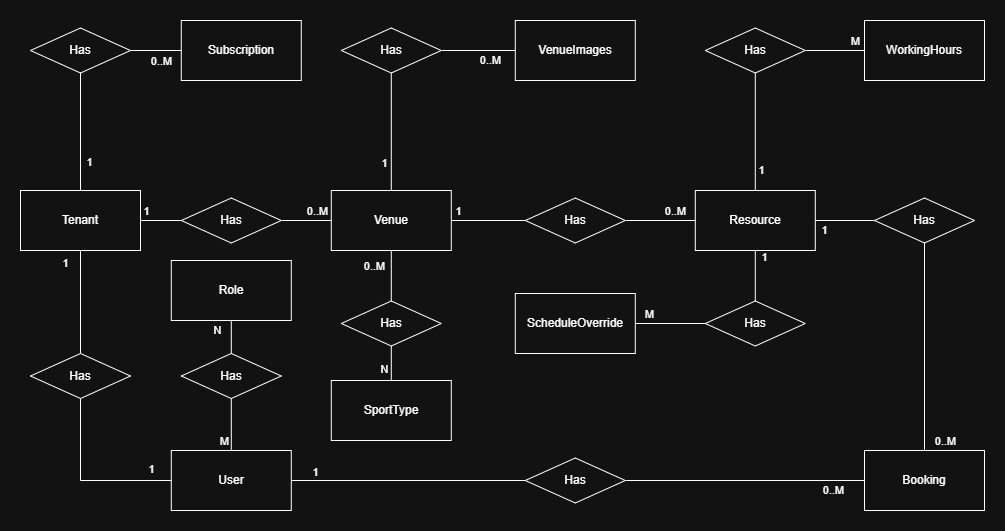

The diagram above was exported from draw.io. Its source (the exported page's mxGraphModel, read from the mxfile embedded in the PNG):
<mxGraphModel dx="1426" dy="875" grid="1" gridSize="10" guides="1" tooltips="1" connect="1" arrows="1" fold="1" page="1" pageScale="1" pageWidth="827" pageHeight="1169" math="0" shadow="0">
  <root>
    <mxCell id="WIyWlLk6GJQsqaUBKTNV-0" />
    <mxCell id="WIyWlLk6GJQsqaUBKTNV-1" parent="WIyWlLk6GJQsqaUBKTNV-0" />
    <mxCell id="2myCO0-_-j-fQDV2fUGQ-48" parent="WIyWlLk6GJQsqaUBKTNV-1" style="rounded=0;whiteSpace=wrap;html=1;" value="Tenant" vertex="1">
      <mxGeometry height="60" width="120" x="15.999999999999972" y="190" as="geometry" />
    </mxCell>
    <mxCell id="2myCO0-_-j-fQDV2fUGQ-49" parent="WIyWlLk6GJQsqaUBKTNV-1" style="rounded=0;whiteSpace=wrap;html=1;" value="User" vertex="1">
      <mxGeometry height="60" width="120" x="166.78999999999996" y="450" as="geometry" />
    </mxCell>
    <mxCell id="2myCO0-_-j-fQDV2fUGQ-50" parent="WIyWlLk6GJQsqaUBKTNV-1" style="rounded=0;whiteSpace=wrap;html=1;" value="Venue" vertex="1">
      <mxGeometry height="60" width="120" x="326.79" y="190" as="geometry" />
    </mxCell>
    <mxCell id="2myCO0-_-j-fQDV2fUGQ-51" parent="WIyWlLk6GJQsqaUBKTNV-1" style="rounded=0;whiteSpace=wrap;html=1;" value="Booking" vertex="1">
      <mxGeometry height="60" width="120" x="860" y="450" as="geometry" />
    </mxCell>
    <mxCell id="2myCO0-_-j-fQDV2fUGQ-52" parent="WIyWlLk6GJQsqaUBKTNV-1" style="rounded=0;whiteSpace=wrap;html=1;" value="Subscription" vertex="1">
      <mxGeometry height="60" width="120" x="176.79" y="20" as="geometry" />
    </mxCell>
    <mxCell id="2myCO0-_-j-fQDV2fUGQ-53" parent="WIyWlLk6GJQsqaUBKTNV-1" style="rounded=0;whiteSpace=wrap;html=1;" value="WorkingHours" vertex="1">
      <mxGeometry height="60" width="120" x="860" y="20" as="geometry" />
    </mxCell>
    <mxCell id="2myCO0-_-j-fQDV2fUGQ-54" parent="WIyWlLk6GJQsqaUBKTNV-1" style="rounded=0;whiteSpace=wrap;html=1;" value="VenueImages" vertex="1">
      <mxGeometry height="60" width="120" x="510.78999999999996" y="20" as="geometry" />
    </mxCell>
    <mxCell id="2myCO0-_-j-fQDV2fUGQ-55" parent="WIyWlLk6GJQsqaUBKTNV-1" style="rounded=0;whiteSpace=wrap;html=1;" value="Resource" vertex="1">
      <mxGeometry height="60" width="120" x="690.79" y="190" as="geometry" />
    </mxCell>
    <mxCell id="2myCO0-_-j-fQDV2fUGQ-56" edge="1" parent="WIyWlLk6GJQsqaUBKTNV-1" source="2myCO0-_-j-fQDV2fUGQ-151" style="endArrow=none;html=1;rounded=0;exitX=1;exitY=0.5;exitDx=0;exitDy=0;entryX=0;entryY=0.5;entryDx=0;entryDy=0;" target="2myCO0-_-j-fQDV2fUGQ-50" value="">
      <mxGeometry height="50" relative="1" width="50" as="geometry">
        <mxPoint x="656.79" y="300" as="sourcePoint" />
        <mxPoint x="706.79" y="250" as="targetPoint" />
      </mxGeometry>
    </mxCell>
    <mxCell id="2myCO0-_-j-fQDV2fUGQ-67" connectable="0" parent="2myCO0-_-j-fQDV2fUGQ-56" style="edgeLabel;html=1;align=center;verticalAlign=middle;resizable=0;points=[];" value="0..M" vertex="1">
      <mxGeometry relative="1" x="0.8142" as="geometry">
        <mxPoint x="-9" y="-10" as="offset" />
      </mxGeometry>
    </mxCell>
    <mxCell id="2myCO0-_-j-fQDV2fUGQ-57" edge="1" parent="WIyWlLk6GJQsqaUBKTNV-1" source="2myCO0-_-j-fQDV2fUGQ-136" style="endArrow=none;html=1;rounded=0;exitX=1;exitY=0.5;exitDx=0;exitDy=0;entryX=0;entryY=0.5;entryDx=0;entryDy=0;" target="2myCO0-_-j-fQDV2fUGQ-55" value="">
      <mxGeometry height="50" relative="1" width="50" as="geometry">
        <mxPoint x="656.79" y="300" as="sourcePoint" />
        <mxPoint x="706.79" y="250" as="targetPoint" />
      </mxGeometry>
    </mxCell>
    <mxCell id="2myCO0-_-j-fQDV2fUGQ-73" connectable="0" parent="2myCO0-_-j-fQDV2fUGQ-57" style="edgeLabel;html=1;align=center;verticalAlign=middle;resizable=0;points=[];" value="0..M" vertex="1">
      <mxGeometry relative="1" x="0.6275" y="2" as="geometry">
        <mxPoint x="-7" y="-8" as="offset" />
      </mxGeometry>
    </mxCell>
    <mxCell id="2myCO0-_-j-fQDV2fUGQ-58" edge="1" parent="WIyWlLk6GJQsqaUBKTNV-1" source="2myCO0-_-j-fQDV2fUGQ-132" style="endArrow=none;html=1;rounded=0;exitX=1;exitY=0.5;exitDx=0;exitDy=0;entryX=0;entryY=0.5;entryDx=0;entryDy=0;" target="2myCO0-_-j-fQDV2fUGQ-54" value="">
      <mxGeometry height="50" relative="1" width="50" as="geometry">
        <Array as="points" />
        <mxPoint x="546" y="300" as="sourcePoint" />
        <mxPoint x="596" y="250" as="targetPoint" />
      </mxGeometry>
    </mxCell>
    <mxCell id="2myCO0-_-j-fQDV2fUGQ-71" connectable="0" parent="2myCO0-_-j-fQDV2fUGQ-58" style="edgeLabel;html=1;align=center;verticalAlign=middle;resizable=0;points=[];" value="0..M" vertex="1">
      <mxGeometry relative="1" x="0.8189" y="-1" as="geometry">
        <mxPoint x="-18" y="8" as="offset" />
      </mxGeometry>
    </mxCell>
    <mxCell id="2myCO0-_-j-fQDV2fUGQ-60" edge="1" parent="WIyWlLk6GJQsqaUBKTNV-1" source="2myCO0-_-j-fQDV2fUGQ-143" style="endArrow=none;html=1;rounded=0;exitX=1;exitY=0.5;exitDx=0;exitDy=0;entryX=0;entryY=0.5;entryDx=0;entryDy=0;" target="2myCO0-_-j-fQDV2fUGQ-53" value="">
      <mxGeometry height="50" relative="1" width="50" as="geometry">
        <Array as="points" />
        <mxPoint x="656.79" y="300" as="sourcePoint" />
        <mxPoint x="860" y="40" as="targetPoint" />
      </mxGeometry>
    </mxCell>
    <mxCell id="2myCO0-_-j-fQDV2fUGQ-78" connectable="0" parent="2myCO0-_-j-fQDV2fUGQ-60" style="edgeLabel;html=1;align=center;verticalAlign=middle;resizable=0;points=[];" value="M" vertex="1">
      <mxGeometry relative="1" x="0.8968" as="geometry">
        <mxPoint x="-6" y="-10" as="offset" />
      </mxGeometry>
    </mxCell>
    <mxCell id="2myCO0-_-j-fQDV2fUGQ-61" edge="1" parent="WIyWlLk6GJQsqaUBKTNV-1" source="2myCO0-_-j-fQDV2fUGQ-116" style="endArrow=none;html=1;rounded=0;exitX=0;exitY=0.5;exitDx=0;exitDy=0;entryX=1;entryY=0.5;entryDx=0;entryDy=0;" target="2myCO0-_-j-fQDV2fUGQ-49" value="">
      <mxGeometry height="50" relative="1" width="50" as="geometry">
        <Array as="points" />
        <mxPoint x="656.79" y="300" as="sourcePoint" />
        <mxPoint x="626.79" y="500" as="targetPoint" />
      </mxGeometry>
    </mxCell>
    <mxCell id="2myCO0-_-j-fQDV2fUGQ-79" connectable="0" parent="2myCO0-_-j-fQDV2fUGQ-61" style="edgeLabel;html=1;align=center;verticalAlign=middle;resizable=0;points=[];" value="1" vertex="1">
      <mxGeometry relative="1" x="0.8735" as="geometry">
        <mxPoint x="9" y="-9" as="offset" />
      </mxGeometry>
    </mxCell>
    <mxCell id="2myCO0-_-j-fQDV2fUGQ-62" edge="1" parent="WIyWlLk6GJQsqaUBKTNV-1" source="2myCO0-_-j-fQDV2fUGQ-128" style="endArrow=none;html=1;rounded=0;entryX=0;entryY=0.5;entryDx=0;entryDy=0;exitX=1;exitY=0.5;exitDx=0;exitDy=0;" target="2myCO0-_-j-fQDV2fUGQ-52" value="">
      <mxGeometry height="50" relative="1" width="50" as="geometry">
        <mxPoint x="-8" y="260" as="sourcePoint" />
        <mxPoint x="596" y="250" as="targetPoint" />
      </mxGeometry>
    </mxCell>
    <mxCell id="2myCO0-_-j-fQDV2fUGQ-66" connectable="0" parent="2myCO0-_-j-fQDV2fUGQ-62" style="edgeLabel;html=1;align=center;verticalAlign=middle;resizable=0;points=[];" value="0..M" vertex="1">
      <mxGeometry relative="1" x="0.7554" y="1" as="geometry">
        <mxPoint x="-15" y="11" as="offset" />
      </mxGeometry>
    </mxCell>
    <mxCell id="2myCO0-_-j-fQDV2fUGQ-63" edge="1" parent="WIyWlLk6GJQsqaUBKTNV-1" source="2myCO0-_-j-fQDV2fUGQ-155" style="endArrow=none;html=1;rounded=0;exitX=0;exitY=0.5;exitDx=0;exitDy=0;entryX=1;entryY=0.5;entryDx=0;entryDy=0;" target="2myCO0-_-j-fQDV2fUGQ-55" value="">
      <mxGeometry height="50" relative="1" width="50" as="geometry">
        <Array as="points" />
        <mxPoint x="801.01" y="301.94" as="sourcePoint" />
        <mxPoint x="851.01" y="251.94" as="targetPoint" />
      </mxGeometry>
    </mxCell>
    <mxCell id="2myCO0-_-j-fQDV2fUGQ-82" connectable="0" parent="2myCO0-_-j-fQDV2fUGQ-63" style="edgeLabel;html=1;align=center;verticalAlign=middle;resizable=0;points=[];" value="1" vertex="1">
      <mxGeometry relative="1" x="0.8425" y="1" as="geometry">
        <mxPoint x="4" y="8" as="offset" />
      </mxGeometry>
    </mxCell>
    <mxCell id="2myCO0-_-j-fQDV2fUGQ-87" edge="1" parent="WIyWlLk6GJQsqaUBKTNV-1" source="2myCO0-_-j-fQDV2fUGQ-124" style="endArrow=none;html=1;rounded=0;entryX=0;entryY=0.5;entryDx=0;entryDy=0;exitX=0.5;exitY=1;exitDx=0;exitDy=0;" target="2myCO0-_-j-fQDV2fUGQ-49" value="">
      <mxGeometry height="50" relative="1" width="50" as="geometry">
        <Array as="points">
          <mxPoint x="76" y="480" />
        </Array>
        <mxPoint x="622" y="584" as="sourcePoint" />
        <mxPoint x="722" y="294" as="targetPoint" />
      </mxGeometry>
    </mxCell>
    <mxCell id="2myCO0-_-j-fQDV2fUGQ-88" connectable="0" parent="2myCO0-_-j-fQDV2fUGQ-87" style="edgeLabel;html=1;align=center;verticalAlign=middle;resizable=0;points=[];" value="1" vertex="1">
      <mxGeometry relative="1" x="0.8735" as="geometry">
        <mxPoint x="-10" y="-12" as="offset" />
      </mxGeometry>
    </mxCell>
    <mxCell id="2myCO0-_-j-fQDV2fUGQ-117" edge="1" parent="WIyWlLk6GJQsqaUBKTNV-1" source="2myCO0-_-j-fQDV2fUGQ-51" style="endArrow=none;html=1;rounded=0;exitX=0;exitY=0.5;exitDx=0;exitDy=0;entryX=1;entryY=0.5;entryDx=0;entryDy=0;" target="2myCO0-_-j-fQDV2fUGQ-116" value="">
      <mxGeometry height="50" relative="1" width="50" as="geometry">
        <Array as="points" />
        <mxPoint x="626.79" y="428" as="sourcePoint" />
        <mxPoint x="246.79000000000002" y="468" as="targetPoint" />
      </mxGeometry>
    </mxCell>
    <mxCell id="2myCO0-_-j-fQDV2fUGQ-119" connectable="0" parent="2myCO0-_-j-fQDV2fUGQ-117" style="edgeLabel;html=1;align=center;verticalAlign=middle;resizable=0;points=[];" value="0..M" vertex="1">
      <mxGeometry relative="1" x="-0.8605" y="1" as="geometry">
        <mxPoint x="-15" y="8" as="offset" />
      </mxGeometry>
    </mxCell>
    <mxCell id="2myCO0-_-j-fQDV2fUGQ-116" parent="WIyWlLk6GJQsqaUBKTNV-1" style="rhombus;whiteSpace=wrap;html=1;" value="Has" vertex="1">
      <mxGeometry height="45" width="100" x="520.79" y="457.5" as="geometry" />
    </mxCell>
    <mxCell id="2myCO0-_-j-fQDV2fUGQ-125" edge="1" parent="WIyWlLk6GJQsqaUBKTNV-1" source="2myCO0-_-j-fQDV2fUGQ-48" style="endArrow=none;html=1;rounded=0;entryX=0.5;entryY=0;entryDx=0;entryDy=0;exitX=0.5;exitY=1;exitDx=0;exitDy=0;" target="2myCO0-_-j-fQDV2fUGQ-124" value="">
      <mxGeometry height="50" relative="1" width="50" as="geometry">
        <Array as="points" />
        <mxPoint x="75.99999999999997" y="250" as="sourcePoint" />
        <mxPoint x="75.99999999999997" y="400" as="targetPoint" />
      </mxGeometry>
    </mxCell>
    <mxCell id="2myCO0-_-j-fQDV2fUGQ-127" connectable="0" parent="2myCO0-_-j-fQDV2fUGQ-125" style="edgeLabel;html=1;align=center;verticalAlign=middle;resizable=0;points=[];" value="1" vertex="1">
      <mxGeometry relative="1" x="-0.9015" as="geometry">
        <mxPoint x="-16" y="7" as="offset" />
      </mxGeometry>
    </mxCell>
    <mxCell id="2myCO0-_-j-fQDV2fUGQ-124" parent="WIyWlLk6GJQsqaUBKTNV-1" style="rhombus;whiteSpace=wrap;html=1;" value="Has" vertex="1">
      <mxGeometry height="45" width="100" x="25.99999999999997" y="353" as="geometry" />
    </mxCell>
    <mxCell id="2myCO0-_-j-fQDV2fUGQ-129" edge="1" parent="WIyWlLk6GJQsqaUBKTNV-1" source="2myCO0-_-j-fQDV2fUGQ-48" style="endArrow=none;html=1;rounded=0;entryX=0.5;entryY=1;entryDx=0;entryDy=0;exitX=0.5;exitY=0;exitDx=0;exitDy=0;" target="2myCO0-_-j-fQDV2fUGQ-128" value="">
      <mxGeometry height="50" relative="1" width="50" as="geometry">
        <mxPoint x="15.999999999999972" y="220" as="sourcePoint" />
        <mxPoint x="-200" y="220" as="targetPoint" />
      </mxGeometry>
    </mxCell>
    <mxCell id="2myCO0-_-j-fQDV2fUGQ-131" connectable="0" parent="2myCO0-_-j-fQDV2fUGQ-129" style="edgeLabel;html=1;align=center;verticalAlign=middle;resizable=0;points=[];" value="1" vertex="1">
      <mxGeometry relative="1" x="-0.621" y="-3" as="geometry">
        <mxPoint x="5" y="-7" as="offset" />
      </mxGeometry>
    </mxCell>
    <mxCell id="2myCO0-_-j-fQDV2fUGQ-128" parent="WIyWlLk6GJQsqaUBKTNV-1" style="rhombus;whiteSpace=wrap;html=1;" value="Has" vertex="1">
      <mxGeometry height="45" width="100" x="26" y="27.5" as="geometry" />
    </mxCell>
    <mxCell id="2myCO0-_-j-fQDV2fUGQ-133" edge="1" parent="WIyWlLk6GJQsqaUBKTNV-1" source="2myCO0-_-j-fQDV2fUGQ-50" style="endArrow=none;html=1;rounded=0;exitX=0.5;exitY=0;exitDx=0;exitDy=0;entryX=0.5;entryY=1;entryDx=0;entryDy=0;" target="2myCO0-_-j-fQDV2fUGQ-132" value="">
      <mxGeometry height="50" relative="1" width="50" as="geometry">
        <Array as="points" />
        <mxPoint x="326.79" y="190" as="sourcePoint" />
        <mxPoint x="246.79000000000002" y="90" as="targetPoint" />
      </mxGeometry>
    </mxCell>
    <mxCell id="2myCO0-_-j-fQDV2fUGQ-134" connectable="0" parent="2myCO0-_-j-fQDV2fUGQ-133" style="edgeLabel;html=1;align=center;verticalAlign=middle;resizable=0;points=[];" value="1" vertex="1">
      <mxGeometry relative="1" x="-0.74" y="-1" as="geometry">
        <mxPoint x="-8" y="-13" as="offset" />
      </mxGeometry>
    </mxCell>
    <mxCell id="2myCO0-_-j-fQDV2fUGQ-132" parent="WIyWlLk6GJQsqaUBKTNV-1" style="rhombus;whiteSpace=wrap;html=1;" value="Has" vertex="1">
      <mxGeometry height="45" width="100" x="336.79" y="27.5" as="geometry" />
    </mxCell>
    <mxCell id="2myCO0-_-j-fQDV2fUGQ-140" edge="1" parent="WIyWlLk6GJQsqaUBKTNV-1" source="2myCO0-_-j-fQDV2fUGQ-50" style="endArrow=none;html=1;rounded=0;exitX=1;exitY=0.5;exitDx=0;exitDy=0;entryX=0;entryY=0.5;entryDx=0;entryDy=0;" target="2myCO0-_-j-fQDV2fUGQ-136" value="">
      <mxGeometry height="50" relative="1" width="50" as="geometry">
        <mxPoint x="446.78999999999996" y="220" as="sourcePoint" />
        <mxPoint x="710.79" y="222" as="targetPoint" />
      </mxGeometry>
    </mxCell>
    <mxCell id="2myCO0-_-j-fQDV2fUGQ-141" connectable="0" parent="2myCO0-_-j-fQDV2fUGQ-140" style="edgeLabel;html=1;align=center;verticalAlign=middle;resizable=0;points=[];" value="1" vertex="1">
      <mxGeometry relative="1" x="-0.85" y="1" as="geometry">
        <mxPoint x="1" y="-9" as="offset" />
      </mxGeometry>
    </mxCell>
    <mxCell id="2myCO0-_-j-fQDV2fUGQ-136" parent="WIyWlLk6GJQsqaUBKTNV-1" style="rhombus;whiteSpace=wrap;html=1;" value="Has" vertex="1">
      <mxGeometry height="45" width="100" x="520.79" y="197.5" as="geometry" />
    </mxCell>
    <mxCell id="2myCO0-_-j-fQDV2fUGQ-144" edge="1" parent="WIyWlLk6GJQsqaUBKTNV-1" source="2myCO0-_-j-fQDV2fUGQ-55" style="endArrow=none;html=1;rounded=0;exitX=0.5;exitY=0;exitDx=0;exitDy=0;entryX=0.5;entryY=1;entryDx=0;entryDy=0;" target="2myCO0-_-j-fQDV2fUGQ-143" value="">
      <mxGeometry height="50" relative="1" width="50" as="geometry">
        <Array as="points" />
        <mxPoint x="770.79" y="192" as="sourcePoint" />
        <mxPoint x="446.78999999999996" y="60" as="targetPoint" />
      </mxGeometry>
    </mxCell>
    <mxCell id="2myCO0-_-j-fQDV2fUGQ-145" connectable="0" parent="2myCO0-_-j-fQDV2fUGQ-144" style="edgeLabel;html=1;align=center;verticalAlign=middle;resizable=0;points=[];" value="1" vertex="1">
      <mxGeometry relative="1" x="-0.8691" y="-1" as="geometry">
        <mxPoint x="5" y="-13" as="offset" />
      </mxGeometry>
    </mxCell>
    <mxCell id="2myCO0-_-j-fQDV2fUGQ-143" parent="WIyWlLk6GJQsqaUBKTNV-1" style="rhombus;whiteSpace=wrap;html=1;" value="Has" vertex="1">
      <mxGeometry height="45" width="100" x="700.79" y="27.5" as="geometry" />
    </mxCell>
    <mxCell id="2myCO0-_-j-fQDV2fUGQ-152" edge="1" parent="WIyWlLk6GJQsqaUBKTNV-1" source="2myCO0-_-j-fQDV2fUGQ-48" style="endArrow=none;html=1;rounded=0;exitX=1;exitY=0.5;exitDx=0;exitDy=0;entryX=0;entryY=0.5;entryDx=0;entryDy=0;" target="2myCO0-_-j-fQDV2fUGQ-151" value="">
      <mxGeometry height="50" relative="1" width="50" as="geometry">
        <mxPoint x="135.79000000000002" y="220" as="sourcePoint" />
        <mxPoint x="326.79" y="220" as="targetPoint" />
      </mxGeometry>
    </mxCell>
    <mxCell id="2myCO0-_-j-fQDV2fUGQ-154" connectable="0" parent="2myCO0-_-j-fQDV2fUGQ-152" style="edgeLabel;html=1;align=center;verticalAlign=middle;resizable=0;points=[];" value="1" vertex="1">
      <mxGeometry relative="1" x="-0.7395" as="geometry">
        <mxPoint y="-10" as="offset" />
      </mxGeometry>
    </mxCell>
    <mxCell id="2myCO0-_-j-fQDV2fUGQ-151" parent="WIyWlLk6GJQsqaUBKTNV-1" style="rhombus;whiteSpace=wrap;html=1;" value="Has" vertex="1">
      <mxGeometry height="45" width="100" x="176.79000000000002" y="197.5" as="geometry" />
    </mxCell>
    <mxCell id="2myCO0-_-j-fQDV2fUGQ-156" edge="1" parent="WIyWlLk6GJQsqaUBKTNV-1" source="2myCO0-_-j-fQDV2fUGQ-51" style="endArrow=none;html=1;rounded=0;entryX=0.5;entryY=1;entryDx=0;entryDy=0;exitX=0.5;exitY=0;exitDx=0;exitDy=0;" target="2myCO0-_-j-fQDV2fUGQ-155" value="">
      <mxGeometry height="50" relative="1" width="50" as="geometry">
        <Array as="points" />
        <mxPoint x="700" y="428" as="sourcePoint" />
        <mxPoint x="750.79" y="288" as="targetPoint" />
      </mxGeometry>
    </mxCell>
    <mxCell id="2myCO0-_-j-fQDV2fUGQ-158" connectable="0" parent="2myCO0-_-j-fQDV2fUGQ-156" style="edgeLabel;html=1;align=center;verticalAlign=middle;resizable=0;points=[];" value="0..M" vertex="1">
      <mxGeometry relative="1" x="-0.7473" y="1" as="geometry">
        <mxPoint x="21" y="16" as="offset" />
      </mxGeometry>
    </mxCell>
    <mxCell id="2myCO0-_-j-fQDV2fUGQ-155" parent="WIyWlLk6GJQsqaUBKTNV-1" style="rhombus;whiteSpace=wrap;html=1;" value="Has" vertex="1">
      <mxGeometry height="45" width="100" x="870" y="197.5" as="geometry" />
    </mxCell>
    <mxCell id="UcqQYqSiCMjO8pEW7WV2-0" parent="WIyWlLk6GJQsqaUBKTNV-1" style="rounded=0;whiteSpace=wrap;html=1;" value="SportType" vertex="1">
      <mxGeometry height="60" width="120" x="326.79" y="380" as="geometry" />
    </mxCell>
    <mxCell id="UcqQYqSiCMjO8pEW7WV2-1" parent="WIyWlLk6GJQsqaUBKTNV-1" style="rhombus;whiteSpace=wrap;html=1;" value="Has" vertex="1">
      <mxGeometry height="45" width="100" x="336.79" y="300.5" as="geometry" />
    </mxCell>
    <mxCell id="UcqQYqSiCMjO8pEW7WV2-2" edge="1" parent="WIyWlLk6GJQsqaUBKTNV-1" source="2myCO0-_-j-fQDV2fUGQ-50" style="endArrow=none;html=1;rounded=0;exitX=0.5;exitY=1;exitDx=0;exitDy=0;entryX=0.5;entryY=0;entryDx=0;entryDy=0;" target="UcqQYqSiCMjO8pEW7WV2-1" value="">
      <mxGeometry height="50" relative="1" width="50" as="geometry">
        <Array as="points" />
        <mxPoint x="360" y="287" as="sourcePoint" />
        <mxPoint x="310" y="250" as="targetPoint" />
      </mxGeometry>
    </mxCell>
    <mxCell id="UcqQYqSiCMjO8pEW7WV2-3" connectable="0" parent="UcqQYqSiCMjO8pEW7WV2-2" style="edgeLabel;html=1;align=center;verticalAlign=middle;resizable=0;points=[];" value="0..M" vertex="1">
      <mxGeometry relative="1" x="-0.74" y="-1" as="geometry">
        <mxPoint x="-16" y="8" as="offset" />
      </mxGeometry>
    </mxCell>
    <mxCell id="UcqQYqSiCMjO8pEW7WV2-4" edge="1" parent="WIyWlLk6GJQsqaUBKTNV-1" source="UcqQYqSiCMjO8pEW7WV2-1" style="endArrow=none;html=1;rounded=0;entryX=0.5;entryY=0;entryDx=0;entryDy=0;exitX=0.5;exitY=1;exitDx=0;exitDy=0;" target="UcqQYqSiCMjO8pEW7WV2-0" value="">
      <mxGeometry height="50" relative="1" width="50" as="geometry">
        <Array as="points" />
        <mxPoint x="250" y="310" as="sourcePoint" />
        <mxPoint x="250" y="360" as="targetPoint" />
      </mxGeometry>
    </mxCell>
    <mxCell id="UcqQYqSiCMjO8pEW7WV2-5" connectable="0" parent="UcqQYqSiCMjO8pEW7WV2-4" style="edgeLabel;html=1;align=center;verticalAlign=middle;resizable=0;points=[];" value="N" vertex="1">
      <mxGeometry relative="1" x="-0.9015" as="geometry">
        <mxPoint x="-7" y="21" as="offset" />
      </mxGeometry>
    </mxCell>
    <mxCell id="OTELyGx9ywpaX90_gd71-0" parent="WIyWlLk6GJQsqaUBKTNV-1" style="rounded=0;whiteSpace=wrap;html=1;" value="Role" vertex="1">
      <mxGeometry height="60" width="120" x="166.79" y="260" as="geometry" />
    </mxCell>
    <mxCell id="OTELyGx9ywpaX90_gd71-1" parent="WIyWlLk6GJQsqaUBKTNV-1" style="rhombus;whiteSpace=wrap;html=1;" value="Has" vertex="1">
      <mxGeometry height="45" width="100" x="176.78999999999996" y="353" as="geometry" />
    </mxCell>
    <mxCell id="OTELyGx9ywpaX90_gd71-2" edge="1" parent="WIyWlLk6GJQsqaUBKTNV-1" source="OTELyGx9ywpaX90_gd71-1" style="endArrow=none;html=1;rounded=0;exitX=0.5;exitY=1;exitDx=0;exitDy=0;entryX=0.5;entryY=0;entryDx=0;entryDy=0;" target="2myCO0-_-j-fQDV2fUGQ-49" value="">
      <mxGeometry height="50" relative="1" width="50" as="geometry">
        <Array as="points" />
        <mxPoint x="487.79" y="414" as="sourcePoint" />
        <mxPoint x="286.79" y="414" as="targetPoint" />
      </mxGeometry>
    </mxCell>
    <mxCell id="OTELyGx9ywpaX90_gd71-3" connectable="0" parent="OTELyGx9ywpaX90_gd71-2" style="edgeLabel;html=1;align=center;verticalAlign=middle;resizable=0;points=[];" value="M" vertex="1">
      <mxGeometry relative="1" x="0.8735" as="geometry">
        <mxPoint x="-7" y="-7" as="offset" />
      </mxGeometry>
    </mxCell>
    <mxCell id="OTELyGx9ywpaX90_gd71-4" edge="1" parent="WIyWlLk6GJQsqaUBKTNV-1" source="OTELyGx9ywpaX90_gd71-0" style="endArrow=none;html=1;rounded=0;exitX=0.5;exitY=1;exitDx=0;exitDy=0;entryX=0.5;entryY=0;entryDx=0;entryDy=0;" target="OTELyGx9ywpaX90_gd71-1" value="">
      <mxGeometry height="50" relative="1" width="50" as="geometry">
        <Array as="points" />
        <mxPoint x="156.79" y="574" as="sourcePoint" />
        <mxPoint x="276.79" y="370" as="targetPoint" />
      </mxGeometry>
    </mxCell>
    <mxCell id="OTELyGx9ywpaX90_gd71-5" connectable="0" parent="OTELyGx9ywpaX90_gd71-4" style="edgeLabel;html=1;align=center;verticalAlign=middle;resizable=0;points=[];" value="N" vertex="1">
      <mxGeometry relative="1" x="-0.8605" y="1" as="geometry">
        <mxPoint x="-15" y="7" as="offset" />
      </mxGeometry>
    </mxCell>
    <mxCell id="3T3jST53CjIqP8I6WcTX-0" parent="WIyWlLk6GJQsqaUBKTNV-1" style="rounded=0;whiteSpace=wrap;html=1;" value="ScheduleOverride" vertex="1">
      <mxGeometry height="60" width="120" x="510.79" y="293" as="geometry" />
    </mxCell>
    <mxCell id="3T3jST53CjIqP8I6WcTX-1" edge="1" parent="WIyWlLk6GJQsqaUBKTNV-1" source="3T3jST53CjIqP8I6WcTX-5" style="endArrow=none;html=1;rounded=0;exitX=0;exitY=0.5;exitDx=0;exitDy=0;entryX=1;entryY=0.5;entryDx=0;entryDy=0;" target="3T3jST53CjIqP8I6WcTX-0" value="">
      <mxGeometry height="50" relative="1" width="50" as="geometry">
        <Array as="points" />
        <mxPoint x="805.79" y="565.5" as="sourcePoint" />
        <mxPoint x="640" y="331" as="targetPoint" />
      </mxGeometry>
    </mxCell>
    <mxCell id="3T3jST53CjIqP8I6WcTX-2" connectable="0" parent="3T3jST53CjIqP8I6WcTX-1" style="edgeLabel;html=1;align=center;verticalAlign=middle;resizable=0;points=[];" value="M" vertex="1">
      <mxGeometry relative="1" x="0.8968" as="geometry">
        <mxPoint x="10" y="-10" as="offset" />
      </mxGeometry>
    </mxCell>
    <mxCell id="3T3jST53CjIqP8I6WcTX-3" edge="1" parent="WIyWlLk6GJQsqaUBKTNV-1" source="2myCO0-_-j-fQDV2fUGQ-55" style="endArrow=none;html=1;rounded=0;exitX=0.5;exitY=1;exitDx=0;exitDy=0;entryX=0.5;entryY=0;entryDx=0;entryDy=0;" target="3T3jST53CjIqP8I6WcTX-5" value="">
      <mxGeometry height="50" relative="1" width="50" as="geometry">
        <Array as="points" />
        <mxPoint x="900" y="500.5" as="sourcePoint" />
        <mxPoint x="595.79" y="370.5" as="targetPoint" />
      </mxGeometry>
    </mxCell>
    <mxCell id="3T3jST53CjIqP8I6WcTX-4" connectable="0" parent="3T3jST53CjIqP8I6WcTX-3" style="edgeLabel;html=1;align=center;verticalAlign=middle;resizable=0;points=[];" value="1" vertex="1">
      <mxGeometry relative="1" x="-0.8691" y="-1" as="geometry">
        <mxPoint x="10" y="3" as="offset" />
      </mxGeometry>
    </mxCell>
    <mxCell id="3T3jST53CjIqP8I6WcTX-5" parent="WIyWlLk6GJQsqaUBKTNV-1" style="rhombus;whiteSpace=wrap;html=1;" value="Has" vertex="1">
      <mxGeometry height="45" width="100" x="700.79" y="300.5" as="geometry" />
    </mxCell>
  </root>
</mxGraphModel>